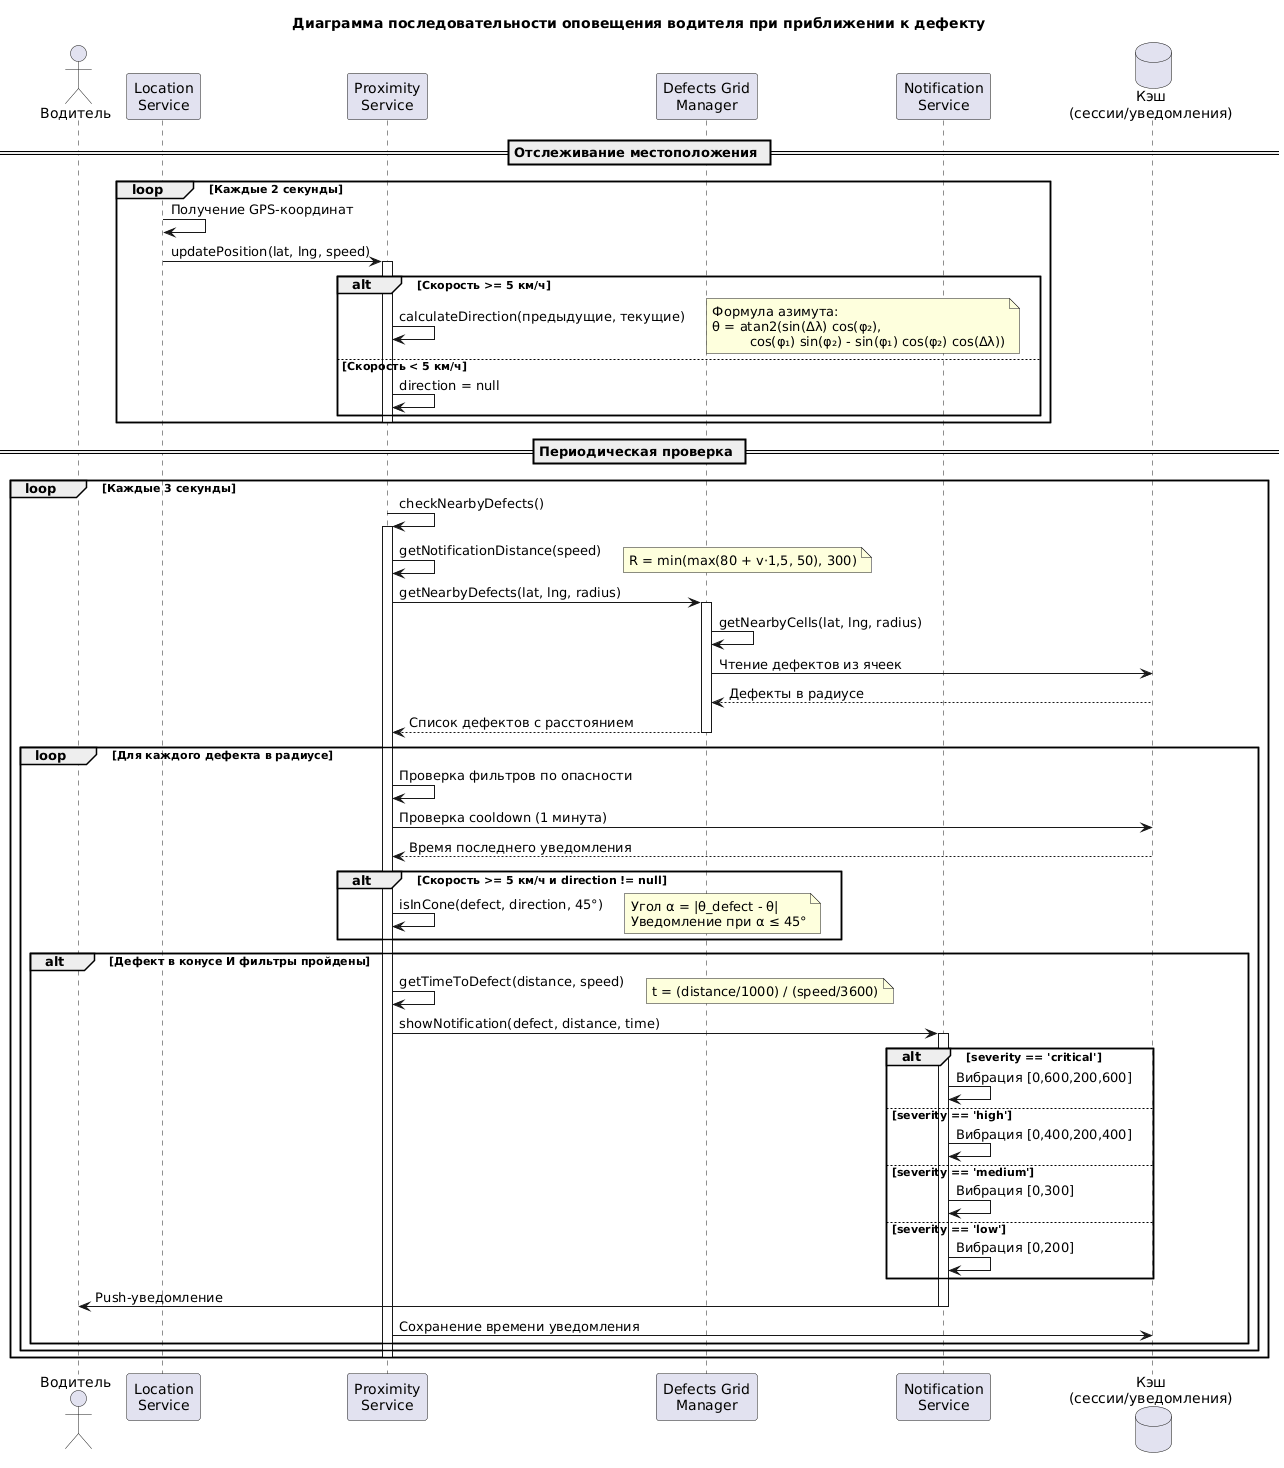

The diagram above was rendered by PlantUML. Its source (embedded in the PNG):
@startuml
title Диаграмма последовательности оповещения водителя при приближении к дефекту

actor "Водитель" as Driver
participant "Location\nService" as Location
participant "Proximity\nService" as Proximity
participant "Defects Grid\nManager" as GridManager
participant "Notification\nService" as Notify
database "Кэш\n(сессии/уведомления)" as Cache

== Отслеживание местоположения ==

loop Каждые 2 секунды
    Location -> Location: Получение GPS-координат
    Location -> Proximity: updatePosition(lat, lng, speed)
    activate Proximity
    
    alt Скорость >= 5 км/ч
        Proximity -> Proximity: calculateDirection(предыдущие, текущие)
        note right: Формула азимута:\nθ = atan2(sin(Δλ) cos(φ₂),\n         cos(φ₁) sin(φ₂) - sin(φ₁) cos(φ₂) cos(Δλ))
    else Скорость < 5 км/ч
        Proximity -> Proximity: direction = null
    end
    
    deactivate Proximity
end

== Периодическая проверка ==

loop Каждые 3 секунды
    Proximity -> Proximity: checkNearbyDefects()
    activate Proximity
    
    Proximity -> Proximity: getNotificationDistance(speed)
    note right: R = min(max(80 + v·1,5, 50), 300)
    
    Proximity -> GridManager: getNearbyDefects(lat, lng, radius)
    activate GridManager
    
    GridManager -> GridManager: getNearbyCells(lat, lng, radius)
    GridManager -> Cache: Чтение дефектов из ячеек
    Cache --> GridManager: Дефекты в радиусе
    
    GridManager --> Proximity: Список дефектов с расстоянием
    deactivate GridManager
    
    loop Для каждого дефекта в радиусе
        Proximity -> Proximity: Проверка фильтров по опасности
        Proximity -> Cache: Проверка cooldown (1 минута)
        Cache --> Proximity: Время последнего уведомления
        
        alt Скорость >= 5 км/ч и direction != null
            Proximity -> Proximity: isInCone(defect, direction, 45°)
            note right: Угол α = |θ_defect - θ|\nУведомление при α ≤ 45°
        end
        
        alt Дефект в конусе И фильтры пройдены
            Proximity -> Proximity: getTimeToDefect(distance, speed)
            note right: t = (distance/1000) / (speed/3600)
            
            Proximity -> Notify: showNotification(defect, distance, time)
            activate Notify
            
            alt severity == 'critical'
                Notify -> Notify: Вибрация [0,600,200,600]
            else severity == 'high'
                Notify -> Notify: Вибрация [0,400,200,400]
            else severity == 'medium'
                Notify -> Notify: Вибрация [0,300]
            else severity == 'low'
                Notify -> Notify: Вибрация [0,200]
            end
            
            Notify -> Driver: Push-уведомление
            deactivate Notify
            
            Proximity -> Cache: Сохранение времени уведомления
        end
    end
    
    deactivate Proximity
end
@enduml